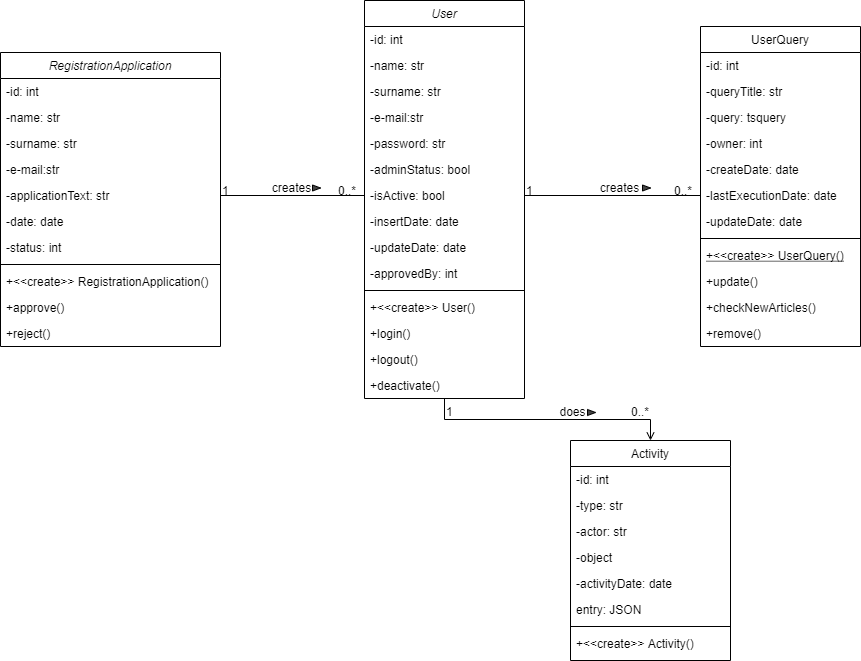

The diagram above was exported from draw.io. Its source (the exported page's mxGraphModel, read from the mxfile embedded in the PNG):
<mxGraphModel dx="1422" dy="2359" grid="1" gridSize="10" guides="1" tooltips="1" connect="1" arrows="1" fold="1" page="1" pageScale="1" pageWidth="1169" pageHeight="827" math="0" shadow="0">
  <root>
    <mxCell id="0" />
    <mxCell id="1" parent="0" />
    <mxCell id="2" value="User" style="swimlane;fontStyle=2;align=center;verticalAlign=top;childLayout=stackLayout;horizontal=1;startSize=26;horizontalStack=0;resizeParent=1;resizeLast=0;collapsible=1;marginBottom=0;rounded=0;shadow=0;strokeWidth=1;" vertex="1" parent="1">
      <mxGeometry x="404" y="-1630" width="160" height="398" as="geometry">
        <mxRectangle x="230" y="140" width="160" height="26" as="alternateBounds" />
      </mxGeometry>
    </mxCell>
    <mxCell id="3" value="-id: int" style="text;align=left;verticalAlign=top;spacingLeft=4;spacingRight=4;overflow=hidden;rotatable=0;points=[[0,0.5],[1,0.5]];portConstraint=eastwest;" vertex="1" parent="2">
      <mxGeometry y="26" width="160" height="26" as="geometry" />
    </mxCell>
    <mxCell id="4" value="-name: str" style="text;align=left;verticalAlign=top;spacingLeft=4;spacingRight=4;overflow=hidden;rotatable=0;points=[[0,0.5],[1,0.5]];portConstraint=eastwest;rounded=0;shadow=0;html=0;" vertex="1" parent="2">
      <mxGeometry y="52" width="160" height="26" as="geometry" />
    </mxCell>
    <mxCell id="5" value="-surname: str" style="text;align=left;verticalAlign=top;spacingLeft=4;spacingRight=4;overflow=hidden;rotatable=0;points=[[0,0.5],[1,0.5]];portConstraint=eastwest;rounded=0;shadow=0;html=0;" vertex="1" parent="2">
      <mxGeometry y="78" width="160" height="26" as="geometry" />
    </mxCell>
    <mxCell id="6" value="-e-mail:str" style="text;align=left;verticalAlign=top;spacingLeft=4;spacingRight=4;overflow=hidden;rotatable=0;points=[[0,0.5],[1,0.5]];portConstraint=eastwest;" vertex="1" parent="2">
      <mxGeometry y="104" width="160" height="26" as="geometry" />
    </mxCell>
    <mxCell id="7" value="-password: str" style="text;align=left;verticalAlign=top;spacingLeft=4;spacingRight=4;overflow=hidden;rotatable=0;points=[[0,0.5],[1,0.5]];portConstraint=eastwest;" vertex="1" parent="2">
      <mxGeometry y="130" width="160" height="26" as="geometry" />
    </mxCell>
    <mxCell id="8" value="-adminStatus: bool" style="text;align=left;verticalAlign=top;spacingLeft=4;spacingRight=4;overflow=hidden;rotatable=0;points=[[0,0.5],[1,0.5]];portConstraint=eastwest;" vertex="1" parent="2">
      <mxGeometry y="156" width="160" height="26" as="geometry" />
    </mxCell>
    <mxCell id="9" value="-isActive: bool" style="text;align=left;verticalAlign=top;spacingLeft=4;spacingRight=4;overflow=hidden;rotatable=0;points=[[0,0.5],[1,0.5]];portConstraint=eastwest;" vertex="1" parent="2">
      <mxGeometry y="182" width="160" height="26" as="geometry" />
    </mxCell>
    <mxCell id="10" value="-insertDate: date" style="text;align=left;verticalAlign=top;spacingLeft=4;spacingRight=4;overflow=hidden;rotatable=0;points=[[0,0.5],[1,0.5]];portConstraint=eastwest;" vertex="1" parent="2">
      <mxGeometry y="208" width="160" height="26" as="geometry" />
    </mxCell>
    <mxCell id="11" value="-updateDate: date" style="text;align=left;verticalAlign=top;spacingLeft=4;spacingRight=4;overflow=hidden;rotatable=0;points=[[0,0.5],[1,0.5]];portConstraint=eastwest;" vertex="1" parent="2">
      <mxGeometry y="234" width="160" height="26" as="geometry" />
    </mxCell>
    <mxCell id="12" value="-approvedBy: int" style="text;align=left;verticalAlign=top;spacingLeft=4;spacingRight=4;overflow=hidden;rotatable=0;points=[[0,0.5],[1,0.5]];portConstraint=eastwest;" vertex="1" parent="2">
      <mxGeometry y="260" width="160" height="26" as="geometry" />
    </mxCell>
    <mxCell id="13" value="" style="line;html=1;strokeWidth=1;align=left;verticalAlign=middle;spacingTop=-1;spacingLeft=3;spacingRight=3;rotatable=0;labelPosition=right;points=[];portConstraint=eastwest;" vertex="1" parent="2">
      <mxGeometry y="286" width="160" height="8" as="geometry" />
    </mxCell>
    <mxCell id="14" value="+&lt;&lt;create&gt;&gt; User()" style="text;align=left;verticalAlign=top;spacingLeft=4;spacingRight=4;overflow=hidden;rotatable=0;points=[[0,0.5],[1,0.5]];portConstraint=eastwest;" vertex="1" parent="2">
      <mxGeometry y="294" width="160" height="26" as="geometry" />
    </mxCell>
    <mxCell id="15" value="+login()" style="text;align=left;verticalAlign=top;spacingLeft=4;spacingRight=4;overflow=hidden;rotatable=0;points=[[0,0.5],[1,0.5]];portConstraint=eastwest;" vertex="1" parent="2">
      <mxGeometry y="320" width="160" height="26" as="geometry" />
    </mxCell>
    <mxCell id="16" value="+logout()" style="text;align=left;verticalAlign=top;spacingLeft=4;spacingRight=4;overflow=hidden;rotatable=0;points=[[0,0.5],[1,0.5]];portConstraint=eastwest;" vertex="1" parent="2">
      <mxGeometry y="346" width="160" height="26" as="geometry" />
    </mxCell>
    <mxCell id="17" value="+deactivate()" style="text;align=left;verticalAlign=top;spacingLeft=4;spacingRight=4;overflow=hidden;rotatable=0;points=[[0,0.5],[1,0.5]];portConstraint=eastwest;" vertex="1" parent="2">
      <mxGeometry y="372" width="160" height="26" as="geometry" />
    </mxCell>
    <mxCell id="18" value="Activity" style="swimlane;fontStyle=0;align=center;verticalAlign=top;childLayout=stackLayout;horizontal=1;startSize=26;horizontalStack=0;resizeParent=1;resizeLast=0;collapsible=1;marginBottom=0;rounded=0;shadow=0;strokeWidth=1;" vertex="1" parent="1">
      <mxGeometry x="610" y="-1190" width="160" height="220" as="geometry">
        <mxRectangle x="130" y="380" width="160" height="26" as="alternateBounds" />
      </mxGeometry>
    </mxCell>
    <mxCell id="19" value="-id: int" style="text;align=left;verticalAlign=top;spacingLeft=4;spacingRight=4;overflow=hidden;rotatable=0;points=[[0,0.5],[1,0.5]];portConstraint=eastwest;" vertex="1" parent="18">
      <mxGeometry y="26" width="160" height="26" as="geometry" />
    </mxCell>
    <mxCell id="20" value="-type: str" style="text;align=left;verticalAlign=top;spacingLeft=4;spacingRight=4;overflow=hidden;rotatable=0;points=[[0,0.5],[1,0.5]];portConstraint=eastwest;rounded=0;shadow=0;html=0;" vertex="1" parent="18">
      <mxGeometry y="52" width="160" height="26" as="geometry" />
    </mxCell>
    <mxCell id="21" value="-actor: str" style="text;align=left;verticalAlign=top;spacingLeft=4;spacingRight=4;overflow=hidden;rotatable=0;points=[[0,0.5],[1,0.5]];portConstraint=eastwest;rounded=0;shadow=0;html=0;" vertex="1" parent="18">
      <mxGeometry y="78" width="160" height="26" as="geometry" />
    </mxCell>
    <mxCell id="22" value="-object" style="text;align=left;verticalAlign=top;spacingLeft=4;spacingRight=4;overflow=hidden;rotatable=0;points=[[0,0.5],[1,0.5]];portConstraint=eastwest;rounded=0;shadow=0;html=0;" vertex="1" parent="18">
      <mxGeometry y="104" width="160" height="26" as="geometry" />
    </mxCell>
    <mxCell id="23" value="-activityDate: date" style="text;align=left;verticalAlign=top;spacingLeft=4;spacingRight=4;overflow=hidden;rotatable=0;points=[[0,0.5],[1,0.5]];portConstraint=eastwest;rounded=0;shadow=0;html=0;" vertex="1" parent="18">
      <mxGeometry y="130" width="160" height="26" as="geometry" />
    </mxCell>
    <mxCell id="24" value="entry: JSON" style="text;align=left;verticalAlign=top;spacingLeft=4;spacingRight=4;overflow=hidden;rotatable=0;points=[[0,0.5],[1,0.5]];portConstraint=eastwest;rounded=0;shadow=0;html=0;" vertex="1" parent="18">
      <mxGeometry y="156" width="160" height="26" as="geometry" />
    </mxCell>
    <mxCell id="25" value="" style="line;html=1;strokeWidth=1;align=left;verticalAlign=middle;spacingTop=-1;spacingLeft=3;spacingRight=3;rotatable=0;labelPosition=right;points=[];portConstraint=eastwest;" vertex="1" parent="18">
      <mxGeometry y="182" width="160" height="8" as="geometry" />
    </mxCell>
    <mxCell id="26" value="+&lt;&lt;create&gt;&gt; Activity()" style="text;align=left;verticalAlign=top;spacingLeft=4;spacingRight=4;overflow=hidden;rotatable=0;points=[[0,0.5],[1,0.5]];portConstraint=eastwest;" vertex="1" parent="18">
      <mxGeometry y="190" width="160" height="26" as="geometry" />
    </mxCell>
    <mxCell id="27" value="" style="endArrow=open;shadow=0;strokeWidth=1;rounded=0;endFill=1;edgeStyle=elbowEdgeStyle;elbow=vertical;entryX=0.5;entryY=0;entryDx=0;entryDy=0;" edge="1" source="2" target="18" parent="1">
      <mxGeometry x="0.5" y="41" relative="1" as="geometry">
        <mxPoint x="370" y="-1106" as="sourcePoint" />
        <mxPoint x="720" y="-1200" as="targetPoint" />
        <mxPoint x="-40" y="32" as="offset" />
      </mxGeometry>
    </mxCell>
    <mxCell id="28" value="1" style="resizable=0;align=left;verticalAlign=bottom;labelBackgroundColor=none;fontSize=12;" connectable="0" vertex="1" parent="27">
      <mxGeometry x="-1" relative="1" as="geometry">
        <mxPoint y="22" as="offset" />
      </mxGeometry>
    </mxCell>
    <mxCell id="29" value="0..*" style="resizable=0;align=right;verticalAlign=bottom;labelBackgroundColor=none;fontSize=12;" connectable="0" vertex="1" parent="27">
      <mxGeometry x="1" relative="1" as="geometry">
        <mxPoint y="-20" as="offset" />
      </mxGeometry>
    </mxCell>
    <mxCell id="30" value="does" style="text;html=1;resizable=0;points=[];;align=center;verticalAlign=middle;labelBackgroundColor=none;rounded=0;shadow=0;strokeWidth=1;fontSize=12;" vertex="1" connectable="0" parent="27">
      <mxGeometry x="0.5" y="49" relative="1" as="geometry">
        <mxPoint x="-38" y="40" as="offset" />
      </mxGeometry>
    </mxCell>
    <mxCell id="31" value="RegistrationApplication" style="swimlane;fontStyle=2;align=center;verticalAlign=top;childLayout=stackLayout;horizontal=1;startSize=26;horizontalStack=0;resizeParent=1;resizeLast=0;collapsible=1;marginBottom=0;rounded=0;shadow=0;strokeWidth=1;" vertex="1" parent="1">
      <mxGeometry x="40" y="-1578" width="220" height="294" as="geometry">
        <mxRectangle x="230" y="140" width="160" height="26" as="alternateBounds" />
      </mxGeometry>
    </mxCell>
    <mxCell id="32" value="-id: int" style="text;align=left;verticalAlign=top;spacingLeft=4;spacingRight=4;overflow=hidden;rotatable=0;points=[[0,0.5],[1,0.5]];portConstraint=eastwest;" vertex="1" parent="31">
      <mxGeometry y="26" width="220" height="26" as="geometry" />
    </mxCell>
    <mxCell id="33" value="-name: str" style="text;align=left;verticalAlign=top;spacingLeft=4;spacingRight=4;overflow=hidden;rotatable=0;points=[[0,0.5],[1,0.5]];portConstraint=eastwest;rounded=0;shadow=0;html=0;" vertex="1" parent="31">
      <mxGeometry y="52" width="220" height="26" as="geometry" />
    </mxCell>
    <mxCell id="34" value="-surname: str" style="text;align=left;verticalAlign=top;spacingLeft=4;spacingRight=4;overflow=hidden;rotatable=0;points=[[0,0.5],[1,0.5]];portConstraint=eastwest;rounded=0;shadow=0;html=0;" vertex="1" parent="31">
      <mxGeometry y="78" width="220" height="26" as="geometry" />
    </mxCell>
    <mxCell id="35" value="-e-mail:str" style="text;align=left;verticalAlign=top;spacingLeft=4;spacingRight=4;overflow=hidden;rotatable=0;points=[[0,0.5],[1,0.5]];portConstraint=eastwest;" vertex="1" parent="31">
      <mxGeometry y="104" width="220" height="26" as="geometry" />
    </mxCell>
    <mxCell id="36" value="-applicationText: str" style="text;align=left;verticalAlign=top;spacingLeft=4;spacingRight=4;overflow=hidden;rotatable=0;points=[[0,0.5],[1,0.5]];portConstraint=eastwest;" vertex="1" parent="31">
      <mxGeometry y="130" width="220" height="26" as="geometry" />
    </mxCell>
    <mxCell id="37" value="-date: date" style="text;align=left;verticalAlign=top;spacingLeft=4;spacingRight=4;overflow=hidden;rotatable=0;points=[[0,0.5],[1,0.5]];portConstraint=eastwest;" vertex="1" parent="31">
      <mxGeometry y="156" width="220" height="26" as="geometry" />
    </mxCell>
    <mxCell id="38" value="-status: int" style="text;align=left;verticalAlign=top;spacingLeft=4;spacingRight=4;overflow=hidden;rotatable=0;points=[[0,0.5],[1,0.5]];portConstraint=eastwest;" vertex="1" parent="31">
      <mxGeometry y="182" width="220" height="26" as="geometry" />
    </mxCell>
    <mxCell id="39" value="" style="line;html=1;strokeWidth=1;align=left;verticalAlign=middle;spacingTop=-1;spacingLeft=3;spacingRight=3;rotatable=0;labelPosition=right;points=[];portConstraint=eastwest;" vertex="1" parent="31">
      <mxGeometry y="208" width="220" height="8" as="geometry" />
    </mxCell>
    <mxCell id="40" value="+&lt;&lt;create&gt;&gt; RegistrationApplication()" style="text;align=left;verticalAlign=top;spacingLeft=4;spacingRight=4;overflow=hidden;rotatable=0;points=[[0,0.5],[1,0.5]];portConstraint=eastwest;" vertex="1" parent="31">
      <mxGeometry y="216" width="220" height="26" as="geometry" />
    </mxCell>
    <mxCell id="41" value="+approve()" style="text;align=left;verticalAlign=top;spacingLeft=4;spacingRight=4;overflow=hidden;rotatable=0;points=[[0,0.5],[1,0.5]];portConstraint=eastwest;" vertex="1" parent="31">
      <mxGeometry y="242" width="220" height="26" as="geometry" />
    </mxCell>
    <mxCell id="42" value="+reject()" style="text;align=left;verticalAlign=top;spacingLeft=4;spacingRight=4;overflow=hidden;rotatable=0;points=[[0,0.5],[1,0.5]];portConstraint=eastwest;" vertex="1" parent="31">
      <mxGeometry y="268" width="220" height="26" as="geometry" />
    </mxCell>
    <mxCell id="43" value="UserQuery" style="swimlane;fontStyle=0;align=center;verticalAlign=top;childLayout=stackLayout;horizontal=1;startSize=26;horizontalStack=0;resizeParent=1;resizeLast=0;collapsible=1;marginBottom=0;rounded=0;shadow=0;strokeWidth=1;" vertex="1" parent="1">
      <mxGeometry x="740" y="-1604" width="160" height="320" as="geometry">
        <mxRectangle x="130" y="380" width="160" height="26" as="alternateBounds" />
      </mxGeometry>
    </mxCell>
    <mxCell id="44" value="-id: int" style="text;align=left;verticalAlign=top;spacingLeft=4;spacingRight=4;overflow=hidden;rotatable=0;points=[[0,0.5],[1,0.5]];portConstraint=eastwest;" vertex="1" parent="43">
      <mxGeometry y="26" width="160" height="26" as="geometry" />
    </mxCell>
    <mxCell id="45" value="-queryTitle: str" style="text;align=left;verticalAlign=top;spacingLeft=4;spacingRight=4;overflow=hidden;rotatable=0;points=[[0,0.5],[1,0.5]];portConstraint=eastwest;" vertex="1" parent="43">
      <mxGeometry y="52" width="160" height="26" as="geometry" />
    </mxCell>
    <mxCell id="46" value="-query: tsquery" style="text;align=left;verticalAlign=top;spacingLeft=4;spacingRight=4;overflow=hidden;rotatable=0;points=[[0,0.5],[1,0.5]];portConstraint=eastwest;rounded=0;shadow=0;html=0;" vertex="1" parent="43">
      <mxGeometry y="78" width="160" height="26" as="geometry" />
    </mxCell>
    <mxCell id="47" value="-owner: int" style="text;align=left;verticalAlign=top;spacingLeft=4;spacingRight=4;overflow=hidden;rotatable=0;points=[[0,0.5],[1,0.5]];portConstraint=eastwest;rounded=0;shadow=0;html=0;" vertex="1" parent="43">
      <mxGeometry y="104" width="160" height="26" as="geometry" />
    </mxCell>
    <mxCell id="48" value="-createDate: date" style="text;align=left;verticalAlign=top;spacingLeft=4;spacingRight=4;overflow=hidden;rotatable=0;points=[[0,0.5],[1,0.5]];portConstraint=eastwest;rounded=0;shadow=0;html=0;" vertex="1" parent="43">
      <mxGeometry y="130" width="160" height="26" as="geometry" />
    </mxCell>
    <mxCell id="49" value="-lastExecutionDate: date" style="text;align=left;verticalAlign=top;spacingLeft=4;spacingRight=4;overflow=hidden;rotatable=0;points=[[0,0.5],[1,0.5]];portConstraint=eastwest;rounded=0;shadow=0;html=0;" vertex="1" parent="43">
      <mxGeometry y="156" width="160" height="26" as="geometry" />
    </mxCell>
    <mxCell id="50" value="-updateDate: date" style="text;align=left;verticalAlign=top;spacingLeft=4;spacingRight=4;overflow=hidden;rotatable=0;points=[[0,0.5],[1,0.5]];portConstraint=eastwest;rounded=0;shadow=0;html=0;" vertex="1" parent="43">
      <mxGeometry y="182" width="160" height="26" as="geometry" />
    </mxCell>
    <mxCell id="51" value="" style="line;html=1;strokeWidth=1;align=left;verticalAlign=middle;spacingTop=-1;spacingLeft=3;spacingRight=3;rotatable=0;labelPosition=right;points=[];portConstraint=eastwest;" vertex="1" parent="43">
      <mxGeometry y="208" width="160" height="8" as="geometry" />
    </mxCell>
    <mxCell id="52" value="+&lt;&lt;create&gt;&gt; UserQuery()" style="text;align=left;verticalAlign=top;spacingLeft=4;spacingRight=4;overflow=hidden;rotatable=0;points=[[0,0.5],[1,0.5]];portConstraint=eastwest;fontStyle=4" vertex="1" parent="43">
      <mxGeometry y="216" width="160" height="26" as="geometry" />
    </mxCell>
    <mxCell id="53" value="+update()" style="text;align=left;verticalAlign=top;spacingLeft=4;spacingRight=4;overflow=hidden;rotatable=0;points=[[0,0.5],[1,0.5]];portConstraint=eastwest;" vertex="1" parent="43">
      <mxGeometry y="242" width="160" height="26" as="geometry" />
    </mxCell>
    <mxCell id="54" value="+checkNewArticles()" style="text;align=left;verticalAlign=top;spacingLeft=4;spacingRight=4;overflow=hidden;rotatable=0;points=[[0,0.5],[1,0.5]];portConstraint=eastwest;" vertex="1" parent="43">
      <mxGeometry y="268" width="160" height="26" as="geometry" />
    </mxCell>
    <mxCell id="55" value="+remove()" style="text;align=left;verticalAlign=top;spacingLeft=4;spacingRight=4;overflow=hidden;rotatable=0;points=[[0,0.5],[1,0.5]];portConstraint=eastwest;" vertex="1" parent="43">
      <mxGeometry y="294" width="160" height="26" as="geometry" />
    </mxCell>
    <mxCell id="56" value="" style="endArrow=none;shadow=0;strokeWidth=1;rounded=0;endFill=0;elbow=vertical;exitX=1;exitY=0.5;exitDx=0;exitDy=0;entryX=0;entryY=0.5;entryDx=0;entryDy=0;" edge="1" source="9" target="49" parent="1">
      <mxGeometry x="0.5" y="41" relative="1" as="geometry">
        <mxPoint x="570" y="-1452" as="sourcePoint" />
        <mxPoint x="776" y="-1398" as="targetPoint" />
        <mxPoint x="-40" y="32" as="offset" />
      </mxGeometry>
    </mxCell>
    <mxCell id="57" value="1" style="resizable=0;align=left;verticalAlign=bottom;labelBackgroundColor=none;fontSize=12;" connectable="0" vertex="1" parent="56">
      <mxGeometry x="-1" relative="1" as="geometry">
        <mxPoint y="4" as="offset" />
      </mxGeometry>
    </mxCell>
    <mxCell id="58" value="0..*" style="resizable=0;align=right;verticalAlign=bottom;labelBackgroundColor=none;fontSize=12;" connectable="0" vertex="1" parent="56">
      <mxGeometry x="1" relative="1" as="geometry">
        <mxPoint x="-7" y="4" as="offset" />
      </mxGeometry>
    </mxCell>
    <mxCell id="59" value="creates" style="text;html=1;resizable=0;points=[];;align=center;verticalAlign=middle;labelBackgroundColor=none;rounded=0;shadow=0;strokeWidth=1;fontSize=12;" vertex="1" connectable="0" parent="56">
      <mxGeometry x="0.5" y="49" relative="1" as="geometry">
        <mxPoint x="-38" y="40" as="offset" />
      </mxGeometry>
    </mxCell>
    <mxCell id="60" value="" style="endArrow=none;shadow=0;strokeWidth=1;rounded=0;endFill=0;elbow=vertical;exitX=1;exitY=0.5;exitDx=0;exitDy=0;entryX=0;entryY=0.5;entryDx=0;entryDy=0;" edge="1" source="36" target="9" parent="1">
      <mxGeometry x="0.5" y="41" relative="1" as="geometry">
        <mxPoint x="574" y="-1425" as="sourcePoint" />
        <mxPoint x="380" y="-1390" as="targetPoint" />
        <mxPoint x="-40" y="32" as="offset" />
      </mxGeometry>
    </mxCell>
    <mxCell id="61" value="1" style="resizable=0;align=left;verticalAlign=bottom;labelBackgroundColor=none;fontSize=12;" connectable="0" vertex="1" parent="60">
      <mxGeometry x="-1" relative="1" as="geometry">
        <mxPoint y="4" as="offset" />
      </mxGeometry>
    </mxCell>
    <mxCell id="62" value="0..*" style="resizable=0;align=right;verticalAlign=bottom;labelBackgroundColor=none;fontSize=12;" connectable="0" vertex="1" parent="60">
      <mxGeometry x="1" relative="1" as="geometry">
        <mxPoint x="-7" y="4" as="offset" />
      </mxGeometry>
    </mxCell>
    <mxCell id="63" value="creates" style="text;html=1;resizable=0;points=[];;align=center;verticalAlign=middle;labelBackgroundColor=none;rounded=0;shadow=0;strokeWidth=1;fontSize=12;" vertex="1" connectable="0" parent="60">
      <mxGeometry x="0.5" y="49" relative="1" as="geometry">
        <mxPoint x="-38" y="40" as="offset" />
      </mxGeometry>
    </mxCell>
    <mxCell id="64" value="" style="triangle;whiteSpace=wrap;html=1;fillColor=#454545;" vertex="1" parent="1">
      <mxGeometry x="352" y="-1445.5" width="8" height="6" as="geometry" />
    </mxCell>
    <mxCell id="65" value="" style="triangle;whiteSpace=wrap;html=1;fillColor=#454545;" vertex="1" parent="1">
      <mxGeometry x="682" y="-1445.5" width="8" height="6" as="geometry" />
    </mxCell>
    <mxCell id="66" value="" style="triangle;whiteSpace=wrap;html=1;fillColor=#454545;" vertex="1" parent="1">
      <mxGeometry x="627" y="-1221" width="8" height="6" as="geometry" />
    </mxCell>
  </root>
</mxGraphModel>